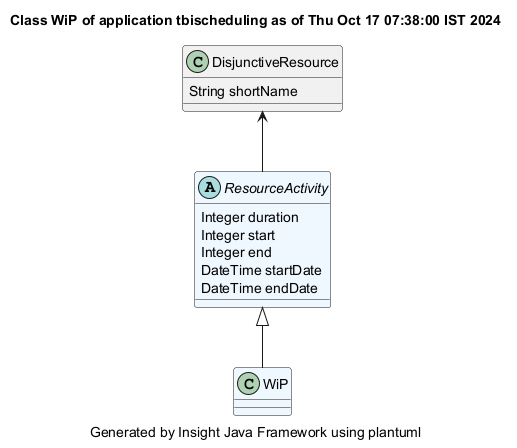

The diagram above was rendered by PlantUML. Its source (embedded in the PNG):
@startuml
title Class WiP of application tbischeduling as of Thu Oct 17 07:38:00 IST 2024
caption Generated by Insight Java Framework using plantuml
class WiP #aliceblue

ResourceActivity <|-- WiP
abstract ResourceActivity #aliceblue
ResourceActivity : Integer duration
ResourceActivity : Integer start
ResourceActivity : Integer end
ResourceActivity : DateTime startDate
ResourceActivity : DateTime endDate

DisjunctiveResource  <-- ResourceActivity 
class DisjunctiveResource 
DisjunctiveResource : String shortName

@enduml